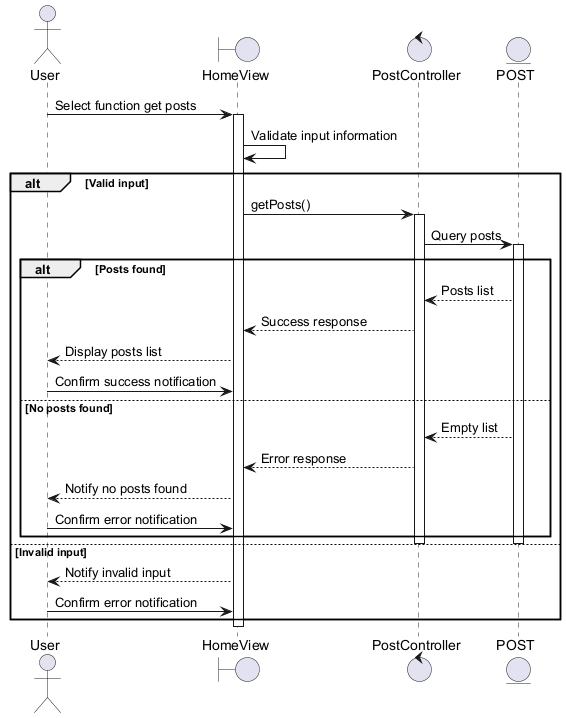

The diagram above was rendered by PlantUML. Its source (embedded in the PNG):
@startuml
actor User
boundary HomeView
control PostController
entity POST

User -> HomeView : Select function get posts
activate HomeView
HomeView -> HomeView : Validate input information

alt Valid input
    HomeView -> PostController : getPosts()
    activate PostController
    PostController -> POST : Query posts
    activate POST

    alt Posts found
        POST --> PostController : Posts list
        PostController --> HomeView : Success response
        HomeView --> User : Display posts list
        User -> HomeView : Confirm success notification
    else No posts found
        POST --> PostController : Empty list
        PostController --> HomeView : Error response
        HomeView --> User : Notify no posts found
        User -> HomeView : Confirm error notification
    end
    deactivate POST
    deactivate PostController
else Invalid input
    HomeView --> User : Notify invalid input
    User -> HomeView : Confirm error notification
end
deactivate HomeView
@enduml